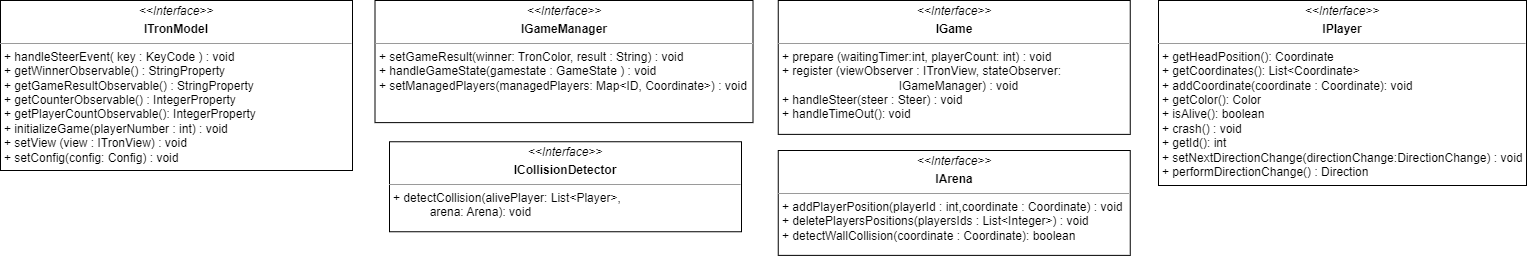

The diagram above was exported from draw.io. Its source (the exported page's mxGraphModel, read from the mxfile embedded in the PNG):
<mxGraphModel dx="5198" dy="1321" grid="1" gridSize="10" guides="1" tooltips="1" connect="1" arrows="1" fold="1" page="1" pageScale="1" pageWidth="827" pageHeight="1169" math="0" shadow="0">
  <root>
    <mxCell id="0" />
    <mxCell id="1" parent="0" />
    <mxCell id="2" value="&lt;p style=&quot;margin:0px;margin-top:4px;text-align:center;&quot;&gt;&lt;i&gt;&amp;lt;&amp;lt;Interface&lt;/i&gt;&lt;i style=&quot;background-color: initial;&quot;&gt;&amp;gt;&amp;gt;&lt;/i&gt;&lt;/p&gt;&lt;p style=&quot;margin:0px;margin-top:4px;text-align:center;&quot;&gt;&lt;b&gt;IPlayer&lt;/b&gt;&lt;/p&gt;&lt;hr size=&quot;1&quot;&gt;&lt;p style=&quot;margin: 0px 0px 0px 4px;&quot;&gt;+ getHeadPosition(): Coordinate&lt;br style=&quot;padding: 0px; margin: 0px;&quot;&gt;+ getCoordinates(): List&amp;lt;Coordinate&amp;gt;&lt;br style=&quot;padding: 0px; margin: 0px;&quot;&gt;+ addCoordinate(coordinate : Coordinate): void&lt;br style=&quot;padding: 0px; margin: 0px;&quot;&gt;+ getColor(): Color&lt;br style=&quot;padding: 0px; margin: 0px;&quot;&gt;+ isAlive(): boolean&lt;br style=&quot;padding: 0px; margin: 0px;&quot;&gt;+ crash() : void&lt;br style=&quot;padding: 0px; margin: 0px;&quot;&gt;+ getId(): int&lt;/p&gt;&lt;p style=&quot;margin: 0px 0px 0px 4px;&quot;&gt;+ setNextDirectionChange(directionChange:DirectionChange) : void&lt;br style=&quot;padding: 0px; margin: 0px;&quot;&gt;+ performDirectionChange() : Direction&lt;/p&gt;&lt;p style=&quot;margin: 0px 0px 0px 4px;&quot;&gt;&lt;br&gt;&lt;/p&gt;" style="verticalAlign=top;align=left;overflow=fill;fontSize=12;fontFamily=Helvetica;html=1;" vertex="1" parent="1">
      <mxGeometry x="1330" y="1110" width="368" height="185" as="geometry" />
    </mxCell>
    <mxCell id="3" value="&lt;p style=&quot;margin:0px;margin-top:4px;text-align:center;&quot;&gt;&lt;i&gt;&amp;lt;&amp;lt;Interface&lt;/i&gt;&lt;i style=&quot;background-color: initial;&quot;&gt;&amp;gt;&amp;gt;&lt;/i&gt;&lt;/p&gt;&lt;p style=&quot;margin:0px;margin-top:4px;text-align:center;&quot;&gt;&lt;b&gt;ICollisionDetector&lt;/b&gt;&lt;br&gt;&lt;/p&gt;&lt;hr size=&quot;1&quot;&gt;&lt;p style=&quot;margin: 0px 0px 0px 4px;&quot;&gt;+ detectCollision(alivePlayer: List&amp;lt;Player&amp;gt;,&amp;nbsp;&lt;/p&gt;&lt;p style=&quot;margin: 0px 0px 0px 4px;&quot;&gt;&amp;nbsp; &amp;nbsp; &amp;nbsp; &amp;nbsp; &amp;nbsp; &amp;nbsp;arena: Arena): void&lt;br&gt;&lt;/p&gt;&lt;p style=&quot;margin: 0px 0px 0px 4px;&quot;&gt;&lt;br&gt;&lt;/p&gt;" style="verticalAlign=top;align=left;overflow=fill;fontSize=12;fontFamily=Helvetica;html=1;" vertex="1" parent="1">
      <mxGeometry x="561" y="1251.25" width="352" height="90" as="geometry" />
    </mxCell>
    <mxCell id="4" value="&lt;p style=&quot;margin:0px;margin-top:4px;text-align:center;&quot;&gt;&lt;i&gt;&amp;lt;&amp;lt;Interface&lt;/i&gt;&lt;i style=&quot;background-color: initial;&quot;&gt;&amp;gt;&amp;gt;&lt;/i&gt;&lt;/p&gt;&lt;p style=&quot;margin:0px;margin-top:4px;text-align:center;&quot;&gt;&lt;b&gt;IArena&lt;/b&gt;&lt;/p&gt;&lt;hr size=&quot;1&quot;&gt;&lt;p style=&quot;margin: 0px 0px 0px 4px;&quot;&gt;+ addPlayerPosition(playerId : int,coordinate : Coordinate) : void&lt;br style=&quot;padding: 0px; margin: 0px;&quot;&gt;+ deletePlayersPositions(playersIds :&amp;nbsp;&lt;span style=&quot;background-color: initial;&quot;&gt;List&amp;lt;Integer&amp;gt;) : void&lt;/span&gt;&lt;/p&gt;&lt;p style=&quot;margin: 0px 0px 0px 4px;&quot;&gt;+ detectWallCollision(coordinate :&amp;nbsp;&lt;span style=&quot;background-color: initial;&quot;&gt;Coordinate): boolean&lt;/span&gt;&lt;/p&gt;" style="verticalAlign=top;align=left;overflow=fill;fontSize=12;fontFamily=Helvetica;html=1;" vertex="1" parent="1">
      <mxGeometry x="949.75" y="1260" width="352" height="104.88" as="geometry" />
    </mxCell>
    <mxCell id="5" value="&lt;p style=&quot;margin:0px;margin-top:4px;text-align:center;&quot;&gt;&lt;i&gt;&amp;lt;&amp;lt;Interface&lt;/i&gt;&lt;i style=&quot;background-color: initial;&quot;&gt;&amp;gt;&amp;gt;&lt;/i&gt;&lt;/p&gt;&lt;p style=&quot;margin:0px;margin-top:4px;text-align:center;&quot;&gt;&lt;b&gt;IGame&lt;/b&gt;&lt;/p&gt;&lt;hr size=&quot;1&quot;&gt;&lt;p style=&quot;margin:0px;margin-left:4px;&quot;&gt;+ prepare (waitingTimer:int,&amp;nbsp;&lt;span style=&quot;background-color: initial;&quot;&gt;playerCount: int) : void&lt;/span&gt;&lt;/p&gt;&lt;p style=&quot;margin:0px;margin-left:4px;&quot;&gt;+ register (viewObserver : ITronView, stateObserver:&amp;nbsp;&lt;/p&gt;&lt;p style=&quot;margin:0px;margin-left:4px;&quot;&gt;&amp;nbsp; &amp;nbsp; &amp;nbsp; &amp;nbsp; &amp;nbsp; &amp;nbsp; &amp;nbsp; &amp;nbsp; &amp;nbsp; &amp;nbsp; &amp;nbsp; &amp;nbsp; &amp;nbsp; &amp;nbsp; &amp;nbsp; &amp;nbsp; &amp;nbsp; &amp;nbsp;IGameManager) : void&lt;br&gt;&lt;/p&gt;&lt;p style=&quot;margin:0px;margin-left:4px;&quot;&gt;+ &lt;span style=&quot;background-color: initial;&quot;&gt;handleSteer(steer : Steer) : void&lt;/span&gt;&lt;/p&gt;&lt;p style=&quot;margin:0px;margin-left:4px;&quot;&gt;&lt;span style=&quot;background-color: initial;&quot;&gt;+ handleTimeOut(): void&lt;/span&gt;&lt;/p&gt;" style="verticalAlign=top;align=left;overflow=fill;fontSize=12;fontFamily=Helvetica;html=1;" vertex="1" parent="1">
      <mxGeometry x="949.75" y="1110" width="352" height="133.88" as="geometry" />
    </mxCell>
    <mxCell id="6" value="&lt;p style=&quot;margin:0px;margin-top:4px;text-align:center;&quot;&gt;&lt;i&gt;&amp;lt;&amp;lt;Interface&lt;/i&gt;&lt;i style=&quot;background-color: initial;&quot;&gt;&amp;gt;&amp;gt;&lt;/i&gt;&lt;/p&gt;&lt;p style=&quot;margin:0px;margin-top:4px;text-align:center;&quot;&gt;&lt;b&gt;ITronModel&lt;/b&gt;&lt;/p&gt;&lt;hr size=&quot;1&quot;&gt;&lt;p style=&quot;margin:0px;margin-left:4px;&quot;&gt;&lt;span style=&quot;background-color: initial;&quot;&gt;+ handleSteerEvent( key : KeyCode ) : void&lt;/span&gt;&lt;br&gt;&lt;/p&gt;&lt;p style=&quot;margin:0px;margin-left:4px;&quot;&gt;&lt;span style=&quot;background-color: initial;&quot;&gt;+ getWinnerObservable() : StringProperty&lt;/span&gt;&lt;br&gt;&lt;/p&gt;&lt;p style=&quot;margin:0px;margin-left:4px;&quot;&gt;+ getGameResultObservable() : StringProperty&lt;/p&gt;&lt;p style=&quot;margin:0px;margin-left:4px;&quot;&gt;+ getCounterObservable() : IntegerProperty&lt;/p&gt;&lt;p style=&quot;margin:0px;margin-left:4px;&quot;&gt;+ getPlayerCountObservable(): IntegerProperty&lt;/p&gt;&lt;p style=&quot;margin:0px;margin-left:4px;&quot;&gt;+ initializeGame(playerNumber : int) : void&lt;/p&gt;&lt;p style=&quot;margin:0px;margin-left:4px;&quot;&gt;&lt;span style=&quot;background-color: initial;&quot;&gt;+ setView (view : ITronView) : void&lt;/span&gt;&lt;/p&gt;&lt;p style=&quot;margin: 0px 0px 0px 4px;&quot;&gt;+ setConfig(config: Config) : void&lt;/p&gt;" style="verticalAlign=top;align=left;overflow=fill;fontSize=12;fontFamily=Helvetica;html=1;" vertex="1" parent="1">
      <mxGeometry x="172" y="1110" width="352" height="170" as="geometry" />
    </mxCell>
    <mxCell id="7" value="&lt;p style=&quot;margin:0px;margin-top:4px;text-align:center;&quot;&gt;&lt;i&gt;&amp;lt;&amp;lt;Interface&lt;/i&gt;&lt;i style=&quot;background-color: initial;&quot;&gt;&amp;gt;&amp;gt;&lt;/i&gt;&lt;/p&gt;&lt;p style=&quot;margin:0px;margin-top:4px;text-align:center;&quot;&gt;&lt;b&gt;IGameManager&lt;/b&gt;&lt;/p&gt;&lt;hr size=&quot;1&quot;&gt;&lt;p style=&quot;margin: 0px 0px 0px 4px;&quot;&gt;+ setGameResult(winner: TronColor, result : String) : void&lt;/p&gt;&lt;p style=&quot;margin:0px;margin-left:4px;&quot;&gt;+ handleGameState(gamestate : GameState ) : void&lt;br&gt;&lt;/p&gt;&lt;p style=&quot;margin:0px;margin-left:4px;&quot;&gt;+ setManagedPlayers(managedPlayers: Map&amp;lt;ID, Coordinate&amp;gt;) : void&lt;/p&gt;&lt;p style=&quot;margin:0px;margin-left:4px;&quot;&gt;&lt;br&gt;&lt;/p&gt;" style="verticalAlign=top;align=left;overflow=fill;fontSize=12;fontFamily=Helvetica;html=1;" vertex="1" parent="1">
      <mxGeometry x="546.5" y="1110" width="378" height="122.12" as="geometry" />
    </mxCell>
  </root>
</mxGraphModel>